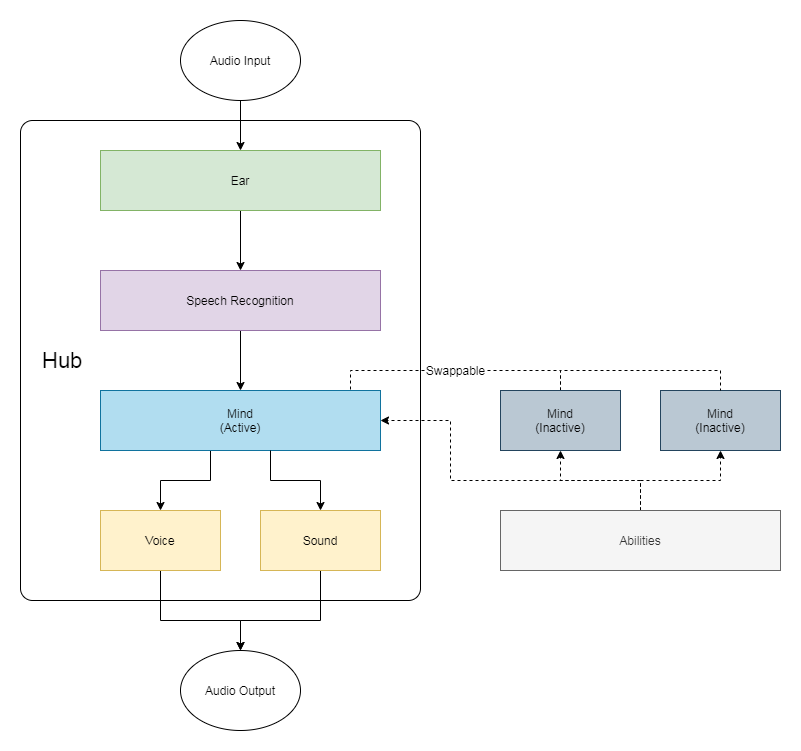

The diagram above was exported from draw.io. Its source (the exported page's mxGraphModel, read from the mxfile embedded in the PNG):
<mxGraphModel dx="1102" dy="683" grid="1" gridSize="10" guides="1" tooltips="1" connect="1" arrows="1" fold="1" page="1" pageScale="1" pageWidth="850" pageHeight="1100" math="0" shadow="0">
  <root>
    <mxCell id="3qHcNK9LcXTxDZAJUaF0-0" />
    <mxCell id="3qHcNK9LcXTxDZAJUaF0-1" parent="3qHcNK9LcXTxDZAJUaF0-0" />
    <mxCell id="3qHcNK9LcXTxDZAJUaF0-2" style="edgeStyle=orthogonalEdgeStyle;rounded=0;orthogonalLoop=1;jettySize=auto;html=1;endArrow=classic;endFill=1;fontSize=12;dashed=1;" edge="1" parent="3qHcNK9LcXTxDZAJUaF0-1" source="3qHcNK9LcXTxDZAJUaF0-18" target="3qHcNK9LcXTxDZAJUaF0-3">
      <mxGeometry relative="1" as="geometry" />
    </mxCell>
    <mxCell id="3qHcNK9LcXTxDZAJUaF0-3" value="Mind&lt;br&gt;(Inactive)" style="rounded=0;whiteSpace=wrap;html=1;fillColor=#bac8d3;strokeColor=#23445d;" vertex="1" parent="3qHcNK9LcXTxDZAJUaF0-1">
      <mxGeometry x="740" y="410" width="120" height="60" as="geometry" />
    </mxCell>
    <mxCell id="3qHcNK9LcXTxDZAJUaF0-4" value="Hub" style="rounded=1;whiteSpace=wrap;html=1;align=left;spacingLeft=20;fontSize=22;arcSize=3;" vertex="1" parent="3qHcNK9LcXTxDZAJUaF0-1">
      <mxGeometry x="100" y="140" width="400" height="480" as="geometry" />
    </mxCell>
    <mxCell id="3qHcNK9LcXTxDZAJUaF0-5" value="" style="edgeStyle=orthogonalEdgeStyle;rounded=0;orthogonalLoop=1;jettySize=auto;html=1;fontSize=22;" edge="1" parent="3qHcNK9LcXTxDZAJUaF0-1" source="3qHcNK9LcXTxDZAJUaF0-6" target="3qHcNK9LcXTxDZAJUaF0-17">
      <mxGeometry relative="1" as="geometry" />
    </mxCell>
    <mxCell id="3qHcNK9LcXTxDZAJUaF0-6" value="Ear" style="rounded=0;whiteSpace=wrap;html=1;fillColor=#d5e8d4;strokeColor=#82b366;" vertex="1" parent="3qHcNK9LcXTxDZAJUaF0-1">
      <mxGeometry x="180" y="170" width="280" height="60" as="geometry" />
    </mxCell>
    <mxCell id="3qHcNK9LcXTxDZAJUaF0-7" style="edgeStyle=orthogonalEdgeStyle;rounded=0;orthogonalLoop=1;jettySize=auto;html=1;endArrow=classic;endFill=1;fontSize=12;" edge="1" parent="3qHcNK9LcXTxDZAJUaF0-1" source="3qHcNK9LcXTxDZAJUaF0-9" target="3qHcNK9LcXTxDZAJUaF0-15">
      <mxGeometry relative="1" as="geometry">
        <Array as="points">
          <mxPoint x="290" y="500" />
          <mxPoint x="240" y="500" />
        </Array>
      </mxGeometry>
    </mxCell>
    <mxCell id="3qHcNK9LcXTxDZAJUaF0-8" style="edgeStyle=orthogonalEdgeStyle;rounded=0;orthogonalLoop=1;jettySize=auto;html=1;endArrow=classic;endFill=1;fontSize=12;dashed=1;" edge="1" parent="3qHcNK9LcXTxDZAJUaF0-1" source="3qHcNK9LcXTxDZAJUaF0-18" target="3qHcNK9LcXTxDZAJUaF0-9">
      <mxGeometry relative="1" as="geometry">
        <Array as="points">
          <mxPoint x="720" y="500" />
          <mxPoint x="530" y="500" />
          <mxPoint x="530" y="440" />
        </Array>
      </mxGeometry>
    </mxCell>
    <mxCell id="3qHcNK9LcXTxDZAJUaF0-9" value="Mind&lt;br&gt;(Active)" style="rounded=0;whiteSpace=wrap;html=1;fillColor=#b1ddf0;strokeColor=#10739e;" vertex="1" parent="3qHcNK9LcXTxDZAJUaF0-1">
      <mxGeometry x="180" y="410" width="280" height="60" as="geometry" />
    </mxCell>
    <mxCell id="3qHcNK9LcXTxDZAJUaF0-10" value="Swappable" style="edgeStyle=orthogonalEdgeStyle;rounded=0;orthogonalLoop=1;jettySize=auto;html=1;fontSize=12;endArrow=none;endFill=0;dashed=1;" edge="1" parent="3qHcNK9LcXTxDZAJUaF0-1" source="3qHcNK9LcXTxDZAJUaF0-13" target="3qHcNK9LcXTxDZAJUaF0-9">
      <mxGeometry relative="1" as="geometry">
        <Array as="points">
          <mxPoint x="640" y="390" />
          <mxPoint x="430" y="390" />
        </Array>
      </mxGeometry>
    </mxCell>
    <mxCell id="3qHcNK9LcXTxDZAJUaF0-11" style="edgeStyle=orthogonalEdgeStyle;rounded=0;orthogonalLoop=1;jettySize=auto;html=1;dashed=1;endArrow=none;endFill=0;fontSize=12;" edge="1" parent="3qHcNK9LcXTxDZAJUaF0-1" source="3qHcNK9LcXTxDZAJUaF0-13" target="3qHcNK9LcXTxDZAJUaF0-3">
      <mxGeometry relative="1" as="geometry">
        <Array as="points">
          <mxPoint x="640" y="390" />
          <mxPoint x="800" y="390" />
        </Array>
      </mxGeometry>
    </mxCell>
    <mxCell id="3qHcNK9LcXTxDZAJUaF0-12" style="edgeStyle=orthogonalEdgeStyle;rounded=0;orthogonalLoop=1;jettySize=auto;html=1;endArrow=classic;endFill=1;fontSize=12;dashed=1;" edge="1" parent="3qHcNK9LcXTxDZAJUaF0-1" source="3qHcNK9LcXTxDZAJUaF0-18" target="3qHcNK9LcXTxDZAJUaF0-13">
      <mxGeometry relative="1" as="geometry" />
    </mxCell>
    <mxCell id="3qHcNK9LcXTxDZAJUaF0-13" value="Mind&lt;br&gt;(Inactive)" style="rounded=0;whiteSpace=wrap;html=1;fillColor=#bac8d3;strokeColor=#23445d;" vertex="1" parent="3qHcNK9LcXTxDZAJUaF0-1">
      <mxGeometry x="580" y="410" width="120" height="60" as="geometry" />
    </mxCell>
    <mxCell id="3qHcNK9LcXTxDZAJUaF0-14" style="edgeStyle=orthogonalEdgeStyle;rounded=0;orthogonalLoop=1;jettySize=auto;html=1;endArrow=classic;endFill=1;fontSize=12;" edge="1" parent="3qHcNK9LcXTxDZAJUaF0-1" source="3qHcNK9LcXTxDZAJUaF0-15" target="3qHcNK9LcXTxDZAJUaF0-24">
      <mxGeometry relative="1" as="geometry">
        <Array as="points">
          <mxPoint x="240" y="640" />
          <mxPoint x="320" y="640" />
        </Array>
      </mxGeometry>
    </mxCell>
    <mxCell id="3qHcNK9LcXTxDZAJUaF0-15" value="Voice" style="rounded=0;whiteSpace=wrap;html=1;fillColor=#fff2cc;strokeColor=#d6b656;" vertex="1" parent="3qHcNK9LcXTxDZAJUaF0-1">
      <mxGeometry x="180" y="530" width="120" height="60" as="geometry" />
    </mxCell>
    <mxCell id="3qHcNK9LcXTxDZAJUaF0-16" style="edgeStyle=orthogonalEdgeStyle;rounded=0;orthogonalLoop=1;jettySize=auto;html=1;endArrow=classic;endFill=1;fontSize=12;" edge="1" parent="3qHcNK9LcXTxDZAJUaF0-1" source="3qHcNK9LcXTxDZAJUaF0-17" target="3qHcNK9LcXTxDZAJUaF0-9">
      <mxGeometry relative="1" as="geometry" />
    </mxCell>
    <mxCell id="3qHcNK9LcXTxDZAJUaF0-17" value="Speech Recognition" style="rounded=0;whiteSpace=wrap;html=1;fillColor=#e1d5e7;strokeColor=#9673a6;" vertex="1" parent="3qHcNK9LcXTxDZAJUaF0-1">
      <mxGeometry x="180" y="290" width="280" height="60" as="geometry" />
    </mxCell>
    <mxCell id="3qHcNK9LcXTxDZAJUaF0-18" value="Abilities" style="rounded=0;whiteSpace=wrap;html=1;fillColor=#f5f5f5;strokeColor=#666666;fontColor=#333333;" vertex="1" parent="3qHcNK9LcXTxDZAJUaF0-1">
      <mxGeometry x="580" y="530" width="280" height="60" as="geometry" />
    </mxCell>
    <mxCell id="3qHcNK9LcXTxDZAJUaF0-19" style="edgeStyle=orthogonalEdgeStyle;rounded=0;orthogonalLoop=1;jettySize=auto;html=1;endArrow=classic;endFill=1;fontSize=12;" edge="1" parent="3qHcNK9LcXTxDZAJUaF0-1" source="3qHcNK9LcXTxDZAJUaF0-20" target="3qHcNK9LcXTxDZAJUaF0-24">
      <mxGeometry relative="1" as="geometry">
        <Array as="points">
          <mxPoint x="400" y="640" />
          <mxPoint x="320" y="640" />
        </Array>
      </mxGeometry>
    </mxCell>
    <mxCell id="3qHcNK9LcXTxDZAJUaF0-20" value="Sound" style="rounded=0;whiteSpace=wrap;html=1;fillColor=#fff2cc;strokeColor=#d6b656;" vertex="1" parent="3qHcNK9LcXTxDZAJUaF0-1">
      <mxGeometry x="340" y="530" width="120" height="60" as="geometry" />
    </mxCell>
    <mxCell id="3qHcNK9LcXTxDZAJUaF0-21" style="edgeStyle=orthogonalEdgeStyle;rounded=0;orthogonalLoop=1;jettySize=auto;html=1;fontSize=12;" edge="1" parent="3qHcNK9LcXTxDZAJUaF0-1" source="3qHcNK9LcXTxDZAJUaF0-22" target="3qHcNK9LcXTxDZAJUaF0-6">
      <mxGeometry relative="1" as="geometry" />
    </mxCell>
    <mxCell id="3qHcNK9LcXTxDZAJUaF0-22" value="Audio Input" style="ellipse;whiteSpace=wrap;html=1;fontSize=12;align=center;" vertex="1" parent="3qHcNK9LcXTxDZAJUaF0-1">
      <mxGeometry x="260" y="40" width="120" height="80" as="geometry" />
    </mxCell>
    <mxCell id="3qHcNK9LcXTxDZAJUaF0-23" style="edgeStyle=orthogonalEdgeStyle;rounded=0;orthogonalLoop=1;jettySize=auto;html=1;endArrow=classic;endFill=1;fontSize=12;" edge="1" parent="3qHcNK9LcXTxDZAJUaF0-1" source="3qHcNK9LcXTxDZAJUaF0-9" target="3qHcNK9LcXTxDZAJUaF0-20">
      <mxGeometry relative="1" as="geometry">
        <mxPoint x="360" y="490" as="sourcePoint" />
        <mxPoint x="310" y="630" as="targetPoint" />
        <Array as="points">
          <mxPoint x="350" y="500" />
          <mxPoint x="400" y="500" />
        </Array>
      </mxGeometry>
    </mxCell>
    <mxCell id="3qHcNK9LcXTxDZAJUaF0-24" value="Audio Output" style="ellipse;whiteSpace=wrap;html=1;fontSize=12;align=center;" vertex="1" parent="3qHcNK9LcXTxDZAJUaF0-1">
      <mxGeometry x="260" y="670" width="120" height="80" as="geometry" />
    </mxCell>
  </root>
</mxGraphModel>